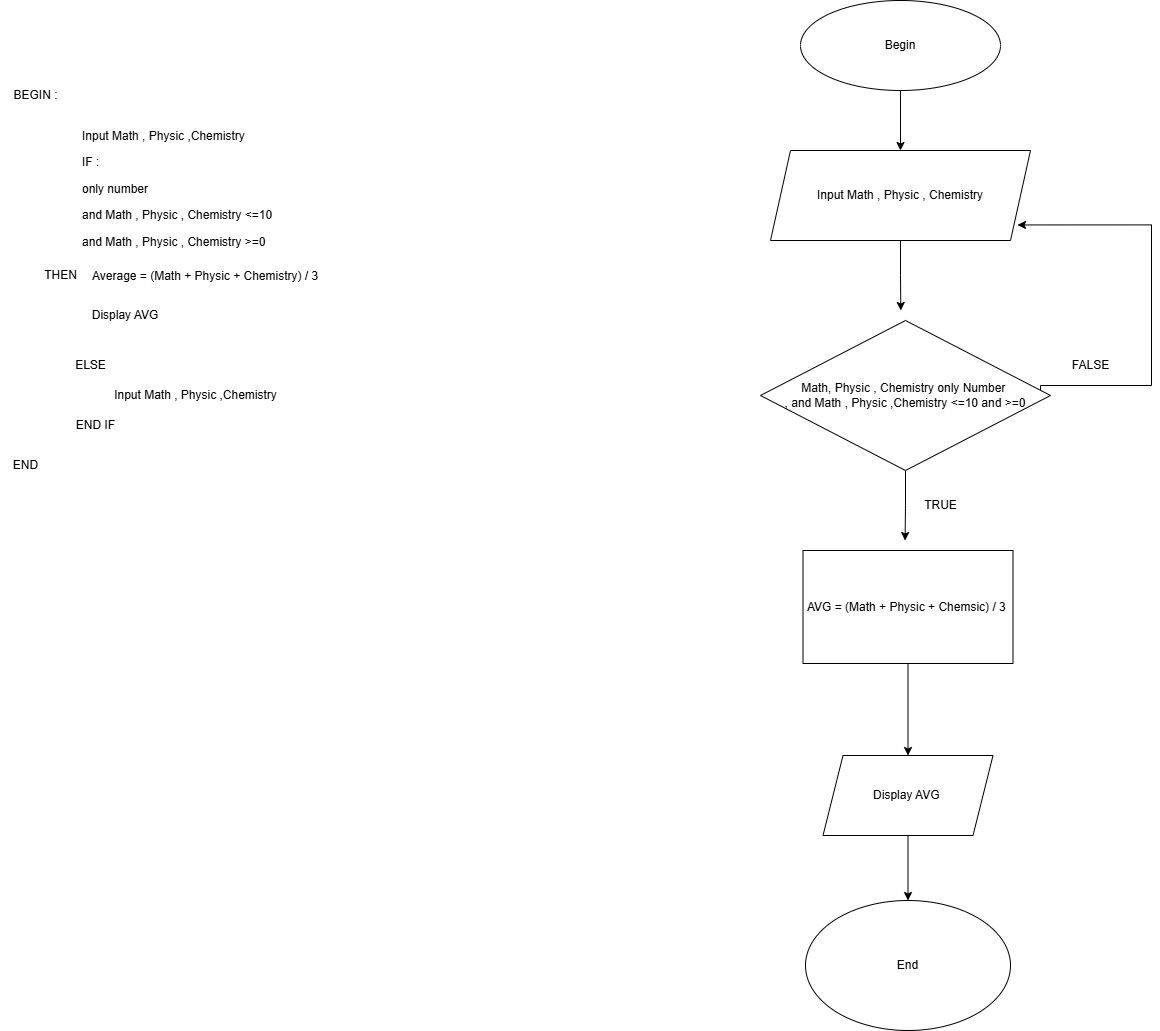

The diagram above was exported from draw.io. Its source (the exported page's mxGraphModel, read from the mxfile embedded in the PNG):
<mxGraphModel dx="2935" dy="562" grid="1" gridSize="10" guides="1" tooltips="1" connect="1" arrows="1" fold="1" page="1" pageScale="1" pageWidth="827" pageHeight="1169" math="0" shadow="0">
  <root>
    <mxCell id="0" />
    <mxCell id="1" parent="0" />
    <mxCell id="KMuwul78YkgMHewgq9L4-16" value="&lt;br&gt;&lt;div&gt;&lt;br&gt;&lt;/div&gt;&lt;div&gt;&lt;br&gt;&lt;/div&gt;" style="text;html=1;align=center;verticalAlign=middle;resizable=0;points=[];autosize=1;strokeColor=none;fillColor=none;" parent="1" vertex="1">
      <mxGeometry x="-660" y="705" width="20" height="60" as="geometry" />
    </mxCell>
    <mxCell id="KMuwul78YkgMHewgq9L4-24" value="&lt;p class=&quot;MsoNormal&quot;&gt;Input Math , Physic ,Chemistry&lt;/p&gt;&lt;p class=&quot;MsoNormal&quot;&gt;IF :&amp;nbsp;&lt;/p&gt;&lt;p class=&quot;MsoNormal&quot;&gt;only number&amp;nbsp;&amp;nbsp;&lt;/p&gt;&lt;p class=&quot;MsoNormal&quot;&gt;&lt;span style=&quot;background-color: transparent; color: light-dark(rgb(0, 0, 0), rgb(255, 255, 255));&quot;&gt;and Math , Physic , Chemistry &amp;lt;=10&amp;nbsp;&lt;/span&gt;&lt;/p&gt;&lt;p class=&quot;MsoNormal&quot;&gt;and Math , Physic , Chemistry &amp;gt;=0&lt;/p&gt;" style="text;whiteSpace=wrap;html=1;" parent="1" vertex="1">
      <mxGeometry x="-1360" y="120" width="210" height="100" as="geometry" />
    </mxCell>
    <mxCell id="KMuwul78YkgMHewgq9L4-25" value="&lt;p class=&quot;MsoNormal&quot;&gt;Average = (Math + Physic + Chemistry) / 3&lt;/p&gt;" style="text;whiteSpace=wrap;html=1;" parent="1" vertex="1">
      <mxGeometry x="-1350" y="260" width="240" height="60" as="geometry" />
    </mxCell>
    <mxCell id="KMuwul78YkgMHewgq9L4-27" value="END IF" style="text;html=1;align=center;verticalAlign=middle;resizable=0;points=[];autosize=1;strokeColor=none;fillColor=none;" parent="1" vertex="1">
      <mxGeometry x="-1375" y="420" width="60" height="30" as="geometry" />
    </mxCell>
    <mxCell id="KMuwul78YkgMHewgq9L4-29" value="THEN" style="text;html=1;align=center;verticalAlign=middle;resizable=0;points=[];autosize=1;strokeColor=none;fillColor=none;" parent="1" vertex="1">
      <mxGeometry x="-1410" y="270" width="60" height="30" as="geometry" />
    </mxCell>
    <mxCell id="KMuwul78YkgMHewgq9L4-30" value="Display AVG" style="text;html=1;align=center;verticalAlign=middle;whiteSpace=wrap;rounded=0;" parent="1" vertex="1">
      <mxGeometry x="-1350" y="310" width="70" height="30" as="geometry" />
    </mxCell>
    <mxCell id="KMuwul78YkgMHewgq9L4-31" value="ELSE" style="text;html=1;align=center;verticalAlign=middle;resizable=0;points=[];autosize=1;strokeColor=none;fillColor=none;" parent="1" vertex="1">
      <mxGeometry x="-1375" y="360" width="50" height="30" as="geometry" />
    </mxCell>
    <mxCell id="KMuwul78YkgMHewgq9L4-32" value="Input Math , Physic ,Chemistry" style="text;html=1;align=center;verticalAlign=middle;resizable=0;points=[];autosize=1;strokeColor=none;fillColor=none;" parent="1" vertex="1">
      <mxGeometry x="-1340" y="390" width="190" height="30" as="geometry" />
    </mxCell>
    <mxCell id="KMuwul78YkgMHewgq9L4-37" style="edgeStyle=orthogonalEdgeStyle;rounded=0;orthogonalLoop=1;jettySize=auto;html=1;entryX=0.5;entryY=0;entryDx=0;entryDy=0;" parent="1" source="KMuwul78YkgMHewgq9L4-33" target="KMuwul78YkgMHewgq9L4-36" edge="1">
      <mxGeometry relative="1" as="geometry" />
    </mxCell>
    <mxCell id="KMuwul78YkgMHewgq9L4-33" value="Begin" style="ellipse;whiteSpace=wrap;html=1;" parent="1" vertex="1">
      <mxGeometry x="-640" y="10" width="200" height="90" as="geometry" />
    </mxCell>
    <mxCell id="KMuwul78YkgMHewgq9L4-59" style="edgeStyle=orthogonalEdgeStyle;rounded=0;orthogonalLoop=1;jettySize=auto;html=1;exitX=0.5;exitY=1;exitDx=0;exitDy=0;" parent="1" source="KMuwul78YkgMHewgq9L4-36" edge="1">
      <mxGeometry relative="1" as="geometry">
        <mxPoint x="-539.7142857142853" y="320" as="targetPoint" />
      </mxGeometry>
    </mxCell>
    <mxCell id="KMuwul78YkgMHewgq9L4-36" value="Input Math , Physic , Chemistry" style="shape=parallelogram;perimeter=parallelogramPerimeter;whiteSpace=wrap;html=1;fixedSize=1;" parent="1" vertex="1">
      <mxGeometry x="-670" y="160" width="260" height="90" as="geometry" />
    </mxCell>
    <mxCell id="KMuwul78YkgMHewgq9L4-43" style="edgeStyle=orthogonalEdgeStyle;rounded=0;orthogonalLoop=1;jettySize=auto;html=1;exitX=1;exitY=0.5;exitDx=0;exitDy=0;entryX=0.95;entryY=0.662;entryDx=0;entryDy=0;entryPerimeter=0;" parent="1" edge="1">
      <mxGeometry relative="1" as="geometry">
        <mxPoint x="-423" y="234.44000000000005" as="targetPoint" />
        <mxPoint x="-399.99999999999955" y="400" as="sourcePoint" />
        <Array as="points">
          <mxPoint x="-400" y="395" />
          <mxPoint x="-289" y="395" />
          <mxPoint x="-289" y="234" />
        </Array>
      </mxGeometry>
    </mxCell>
    <mxCell id="KMuwul78YkgMHewgq9L4-56" style="edgeStyle=orthogonalEdgeStyle;rounded=0;orthogonalLoop=1;jettySize=auto;html=1;exitX=0.5;exitY=1;exitDx=0;exitDy=0;" parent="1" source="KMuwul78YkgMHewgq9L4-41" edge="1">
      <mxGeometry relative="1" as="geometry">
        <mxPoint x="-535.4285714285711" y="550" as="targetPoint" />
      </mxGeometry>
    </mxCell>
    <mxCell id="KMuwul78YkgMHewgq9L4-41" value="Math, Physic , Chemistry only Number&amp;nbsp;&lt;div&gt;, and Math , Physic ,Chemistry &amp;lt;=10 and &amp;gt;=0&lt;/div&gt;" style="rhombus;whiteSpace=wrap;html=1;" parent="1" vertex="1">
      <mxGeometry x="-680" y="330" width="290" height="150" as="geometry" />
    </mxCell>
    <mxCell id="KMuwul78YkgMHewgq9L4-57" style="edgeStyle=orthogonalEdgeStyle;rounded=0;orthogonalLoop=1;jettySize=auto;html=1;exitX=0.5;exitY=1;exitDx=0;exitDy=0;entryX=0.5;entryY=0;entryDx=0;entryDy=0;" parent="1" source="KMuwul78YkgMHewgq9L4-42" target="KMuwul78YkgMHewgq9L4-46" edge="1">
      <mxGeometry relative="1" as="geometry" />
    </mxCell>
    <mxCell id="KMuwul78YkgMHewgq9L4-42" value="AVG = (Math + Physic + Chemsic) / 3&amp;nbsp;" style="rounded=0;whiteSpace=wrap;html=1;" parent="1" vertex="1">
      <mxGeometry x="-637.5" y="560" width="210" height="113" as="geometry" />
    </mxCell>
    <mxCell id="KMuwul78YkgMHewgq9L4-55" style="edgeStyle=orthogonalEdgeStyle;rounded=0;orthogonalLoop=1;jettySize=auto;html=1;exitX=0.5;exitY=1;exitDx=0;exitDy=0;entryX=0.5;entryY=0;entryDx=0;entryDy=0;" parent="1" source="KMuwul78YkgMHewgq9L4-46" target="KMuwul78YkgMHewgq9L4-48" edge="1">
      <mxGeometry relative="1" as="geometry" />
    </mxCell>
    <mxCell id="KMuwul78YkgMHewgq9L4-46" value="Display AVG&amp;nbsp;" style="shape=parallelogram;perimeter=parallelogramPerimeter;whiteSpace=wrap;html=1;fixedSize=1;" parent="1" vertex="1">
      <mxGeometry x="-617.5" y="765" width="170" height="80" as="geometry" />
    </mxCell>
    <mxCell id="KMuwul78YkgMHewgq9L4-48" value="&lt;div&gt;End&lt;/div&gt;" style="ellipse;whiteSpace=wrap;html=1;" parent="1" vertex="1">
      <mxGeometry x="-635" y="910" width="205" height="130" as="geometry" />
    </mxCell>
    <mxCell id="KMuwul78YkgMHewgq9L4-51" value="FALSE" style="text;html=1;align=center;verticalAlign=middle;resizable=0;points=[];autosize=1;strokeColor=none;fillColor=none;" parent="1" vertex="1">
      <mxGeometry x="-380" y="360" width="60" height="30" as="geometry" />
    </mxCell>
    <mxCell id="KMuwul78YkgMHewgq9L4-52" value="TRUE" style="text;html=1;align=center;verticalAlign=middle;resizable=0;points=[];autosize=1;strokeColor=none;fillColor=none;" parent="1" vertex="1">
      <mxGeometry x="-530" y="500" width="60" height="30" as="geometry" />
    </mxCell>
    <mxCell id="KMuwul78YkgMHewgq9L4-60" value="END" style="text;html=1;align=center;verticalAlign=middle;resizable=0;points=[];autosize=1;strokeColor=none;fillColor=none;" parent="1" vertex="1">
      <mxGeometry x="-1440" y="460" width="50" height="30" as="geometry" />
    </mxCell>
    <mxCell id="KMuwul78YkgMHewgq9L4-61" value="BEGIN :" style="text;html=1;align=center;verticalAlign=middle;resizable=0;points=[];autosize=1;strokeColor=none;fillColor=none;" parent="1" vertex="1">
      <mxGeometry x="-1440" y="90" width="70" height="30" as="geometry" />
    </mxCell>
  </root>
</mxGraphModel>